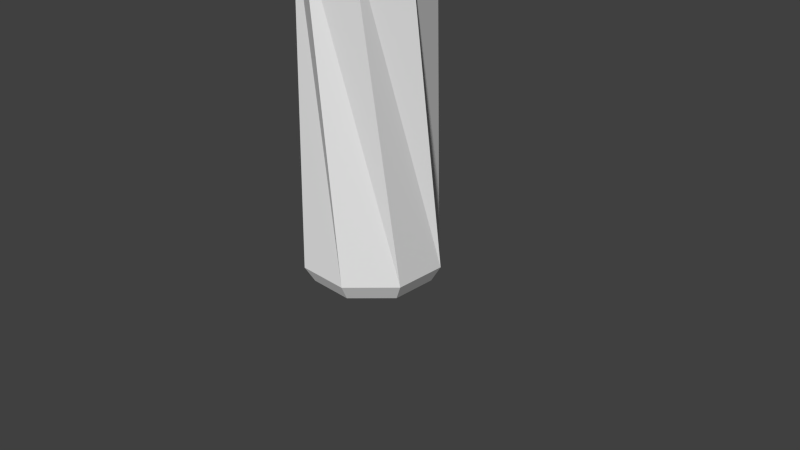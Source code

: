 # Source: FirstAnimationTest.blend  (saved by Blender 2.76.0; exported with 4.5.12 LTS)
import bpy
from mathutils import Matrix  # noqa: F401  (used for matrix-valued properties, if any)

bpy.ops.wm.read_factory_settings(use_empty=True)
scene = bpy.context.scene
scene.name = 'Scene'

# ---- collections
col_collection_1 = bpy.data.collections.new('Collection 1'); scene.collection.children.link(col_collection_1)

# ---- world
world_world = bpy.data.worlds.new('World'); scene.world = world_world
world_world.color = (0.05088, 0.05088, 0.05088)
world_world.use_sun_shadow = False
world_world.sun_shadow_jitter_overblur = 0.0
world_world.cycles.sampling_method = 'MANUAL'
world_world.cycles.sample_map_resolution = 256

# ---- cameras
cam_camera = bpy.data.cameras.new('Camera')
cam_camera.clip_end = 100.0
cam_camera.lens = 35.0
cam_camera.sensor_width = 32.0
cam_camera.sensor_height = 18.0
cam_camera.ortho_scale = 7.314
cam_camera.dof.focus_distance = 0.0
cam_camera.dof.aperture_fstop = 128.0

# ---- meshes
me_cone = bpy.data.meshes.new('Cone')
me_cone.from_pydata([(0.0, 1.0, -1.0), (0.1951, 0.9808, -1.0), (0.3827, 0.9239, -1.0), (0.5556, 0.8315, -1.0), (0.7071, 0.7071, -1.0), (0.8315, 0.5556, -1.0), (0.9239, 0.3827, -1.0), (0.9808, 0.1951, -1.0), (1.0, 7.55e-08, -1.0), (0.0, 0.0, 1.0), (0.9808, -0.1951, -1.0), (0.9239, -0.3827, -1.0), (0.8315, -0.5556, -1.0), (0.7071, -0.7071, -1.0), (0.5556, -0.8315, -1.0), (0.3827, -0.9239, -1.0), (0.1951, -0.9808, -1.0), (-3.258e-07, -1.0, -1.0), (-0.1951, -0.9808, -1.0), (-0.3827, -0.9239, -1.0), (-0.5556, -0.8315, -1.0), (-0.7071, -0.7071, -1.0), (-0.8315, -0.5556, -1.0), (-0.9239, -0.3827, -1.0), (-0.9808, -0.1951, -1.0), (-1.0, 9.656e-07, -1.0), (-0.9808, 0.1951, -1.0), (-0.9239, 0.3827, -1.0), (-0.8315, 0.5556, -1.0), (-0.7071, 0.7071, -1.0), (-0.5556, 0.8315, -1.0), (-0.3827, 0.9239, -1.0), (-0.1951, 0.9808, -1.0)], [], [(31, 9, 32), (0, 9, 1), (30, 9, 31), (29, 9, 30), (28, 9, 29), (27, 9, 28), (26, 9, 27), (25, 9, 26), (24, 9, 25), (23, 9, 24), (22, 9, 23), (21, 9, 22), (20, 9, 21), (19, 9, 20), (18, 9, 19), (17, 9, 18), (16, 9, 17), (15, 9, 16), (14, 9, 15), (13, 9, 14), (12, 9, 13), (11, 9, 12), (10, 9, 11), (8, 9, 10), (7, 9, 8), (6, 9, 7), (5, 9, 6), (4, 9, 5), (3, 9, 4), (2, 9, 3), (32, 9, 0), (1, 9, 2), (0, 1, 2, 3, 4, 5, 6, 7, 8, 10, 11, 12, 13, 14, 15, 16, 17, 18, 19, 20, 21, 22, 23, 24, 25, 26, 27, 28, 29, 30, 31, 32)])
me_cone.use_remesh_preserve_volume = False
me_cone.use_remesh_preserve_attributes = False
me_cone.use_mirror_vertex_groups = False
me_cone.update()
me_torus_001 = bpy.data.meshes.new('Torus.001')
me_torus_001.from_pydata([(0.92, 0.0, 0.0), (0.2027, -0.7687, 4.114), (0.139, -0.527, 4.114), (0.42, 0.0, 3.062e-17), (0.545, 0.0, -0.2165), (0.795, 0.0, -0.2165), (0.6505, 0.6505, 0.0), (0.6869, -0.4002, 4.114), (0.4709, -0.2744, 4.114), (0.297, 0.297, 3.062e-17), (0.3854, 0.3854, -0.2165), (0.5621, 0.5621, -0.2165), (5.96e-08, 0.92, 0.0), (0.7687, 0.2027, 4.114), (0.527, 0.139, 4.114), (4.47e-08, 0.42, 3.062e-17), (8.941e-08, 0.545, -0.2165), (5.96e-08, 0.795, -0.2165), (-0.6505, 0.6505, 0.0), (0.4002, 0.6869, 4.114), (0.2744, 0.4709, 4.114), (-0.297, 0.297, 3.062e-17), (-0.3854, 0.3854, -0.2165), (-0.5621, 0.5621, -0.2165), (-0.92, 8.043e-08, 0.0), (-0.2027, 0.7687, 4.114), (-0.139, 0.527, 4.114), (-0.42, 3.672e-08, 3.062e-17), (-0.545, 4.765e-08, -0.2165), (-0.795, 6.95e-08, -0.2165), (-0.6505, -0.6505, 0.0), (-0.6869, 0.4002, 4.114), (-0.4709, 0.2744, 4.114), (-0.297, -0.297, 3.062e-17), (-0.3854, -0.3854, -0.2165), (-0.5621, -0.5621, -0.2165), (5.96e-08, -0.92, 0.0), (-0.7687, -0.2027, 4.114), (-0.527, -0.139, 4.114), (4.47e-08, -0.42, 3.062e-17), (8.941e-08, -0.545, -0.2165), (5.96e-08, -0.795, -0.2165), (0.6505, -0.6505, 0.0), (-0.4002, -0.6869, 4.114), (-0.2744, -0.4709, 4.114), (0.297, -0.297, 3.062e-17), (0.3854, -0.3854, -0.2165), (0.5621, -0.5622, -0.2165)], [], [(0, 6, 7, 1), (1, 7, 8, 2), (2, 8, 9, 3), (3, 9, 10, 4), (4, 10, 11, 5), (0, 5, 11, 6), (6, 12, 13, 7), (7, 13, 14, 8), (8, 14, 15, 9), (9, 15, 16, 10), (10, 16, 17, 11), (11, 17, 12, 6), (12, 18, 19, 13), (13, 19, 20, 14), (14, 20, 21, 15), (15, 21, 22, 16), (16, 22, 23, 17), (17, 23, 18, 12), (18, 24, 25, 19), (19, 25, 26, 20), (20, 26, 27, 21), (21, 27, 28, 22), (22, 28, 29, 23), (23, 29, 24, 18), (24, 30, 31, 25), (25, 31, 32, 26), (26, 32, 33, 27), (27, 33, 34, 28), (28, 34, 35, 29), (29, 35, 30, 24), (30, 36, 37, 31), (31, 37, 38, 32), (32, 38, 39, 33), (33, 39, 40, 34), (34, 40, 41, 35), (35, 41, 36, 30), (36, 42, 43, 37), (37, 43, 44, 38), (38, 44, 45, 39), (39, 45, 46, 40), (40, 46, 47, 41), (41, 47, 42, 36), (42, 0, 1, 43), (43, 1, 2, 44), (44, 2, 3, 45), (45, 3, 4, 46), (46, 4, 5, 47), (47, 5, 0, 42)])
me_torus_001.use_remesh_preserve_volume = False
me_torus_001.use_remesh_preserve_attributes = False
me_torus_001.use_mirror_vertex_groups = False
me_torus_001.update()

# ---- objects
ob_cone = bpy.data.objects.new('Cone', me_cone)
ob_torus_001 = bpy.data.objects.new('Torus.001', me_torus_001)
ob_camera = bpy.data.objects.new('Camera', cam_camera)

# ---- transforms, parenting, visibility, modifiers, constraints
ob_cone.location = (0.006466, -0.006689, 4.9)
ob_cone.scale = (0.7758, 0.7758, 0.7758)
ob_cone.lineart.crease_threshold = 0.0
ob_torus_001.location = (0.0, 0.0, 0.0)
ob_torus_001.rotation_euler = (0.0, -0.0, 2.765)
ob_torus_001.lineart.crease_threshold = 0.0
ob_camera.location = (7.481, -6.508, 5.344)
ob_camera.rotation_euler = (1.109, 0.01082, 0.8149)
ob_camera.lock_rotations_4d = False
ob_camera.empty_display_type = 'ARROWS'
ob_camera.color = (0.0, 0.0, 0.0, 0.0)
ob_camera.display_type = 'WIRE'
ob_camera.lineart.crease_threshold = 0.0

# ---- collection membership
col_collection_1.objects.link(ob_cone)
col_collection_1.objects.link(ob_torus_001)
col_collection_1.objects.link(ob_camera)

# ---- scene / render settings (as saved in the file)
scene.camera = ob_camera
scene.frame_start = 1; scene.frame_end = 250; scene.frame_set(44)
scene.render.engine = 'BLENDER_EEVEE_NEXT'
scene.render.resolution_percentage = 50
scene.render.dither_intensity = 0.0
scene.cycles.use_denoising = False
scene.cycles.samples = 10
scene.cycles.sampling_pattern = 'TABULATED_SOBOL'
scene.cycles.light_sampling_threshold = 0.0
scene.cycles.use_adaptive_sampling = False
scene.cycles.use_light_tree = False
scene.cycles.blur_glossy = 0.0
scene.cycles.pixel_filter_type = 'GAUSSIAN'
scene.cycles.sample_clamp_indirect = 0.0
scene.view_settings.view_transform = 'Standard'
bpy.context.view_layer.update()

# ---- added for rendering (the .blend has no usable light): sun
light_auto_sun = bpy.data.lights.new('AutoSun', 'SUN')
light_auto_sun.energy = 3.0
light_auto_sun.angle = 0.0523599
ob_auto_sun = bpy.data.objects.new('AutoSun', light_auto_sun)
scene.collection.objects.link(ob_auto_sun)
ob_auto_sun.rotation_euler = (0.872665, 0.174533, 0.523599)
bpy.context.view_layer.update()
